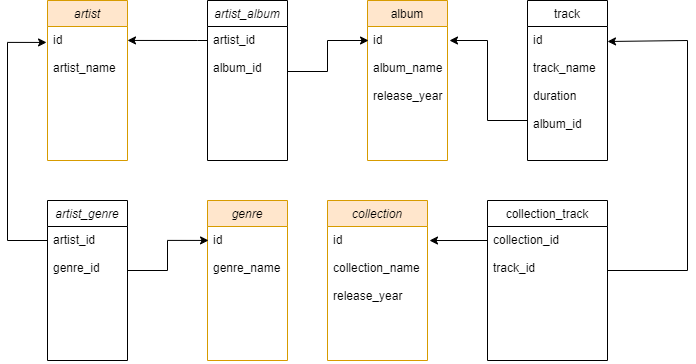

The diagram above was exported from draw.io. Its source (the exported page's mxGraphModel, read from the mxfile embedded in the PNG):
<mxGraphModel dx="1422" dy="737" grid="1" gridSize="10" guides="1" tooltips="1" connect="1" arrows="1" fold="1" page="1" pageScale="1" pageWidth="827" pageHeight="1169" math="0" shadow="0">
  <root>
    <mxCell id="WIyWlLk6GJQsqaUBKTNV-0" />
    <mxCell id="WIyWlLk6GJQsqaUBKTNV-1" parent="WIyWlLk6GJQsqaUBKTNV-0" />
    <mxCell id="zkfFHV4jXpPFQw0GAbJ--0" value="artist" style="swimlane;fontStyle=2;align=center;verticalAlign=top;childLayout=stackLayout;horizontal=1;startSize=26;horizontalStack=0;resizeParent=1;resizeLast=0;collapsible=1;marginBottom=0;rounded=0;shadow=0;strokeWidth=1;fillColor=#ffe6cc;strokeColor=#d79b00;" parent="WIyWlLk6GJQsqaUBKTNV-1" vertex="1">
      <mxGeometry x="120" y="80" width="80" height="160" as="geometry">
        <mxRectangle x="120" y="80" width="160" height="26" as="alternateBounds" />
      </mxGeometry>
    </mxCell>
    <mxCell id="zkfFHV4jXpPFQw0GAbJ--1" value="id&#10;&#10;artist_name" style="text;align=left;verticalAlign=top;spacingLeft=4;spacingRight=4;overflow=hidden;rotatable=0;points=[[0,0.5],[1,0.5]];portConstraint=eastwest;" parent="zkfFHV4jXpPFQw0GAbJ--0" vertex="1">
      <mxGeometry y="26" width="80" height="134" as="geometry" />
    </mxCell>
    <mxCell id="zkfFHV4jXpPFQw0GAbJ--13" value="track" style="swimlane;fontStyle=0;align=center;verticalAlign=top;childLayout=stackLayout;horizontal=1;startSize=26;horizontalStack=0;resizeParent=1;resizeLast=0;collapsible=1;marginBottom=0;rounded=0;shadow=0;strokeWidth=1;" parent="WIyWlLk6GJQsqaUBKTNV-1" vertex="1">
      <mxGeometry x="600" y="80" width="80" height="160" as="geometry">
        <mxRectangle x="340" y="380" width="170" height="26" as="alternateBounds" />
      </mxGeometry>
    </mxCell>
    <mxCell id="zkfFHV4jXpPFQw0GAbJ--14" value="id&#10;&#10;track_name&#10;&#10;duration&#10;&#10;album_id" style="text;align=left;verticalAlign=top;spacingLeft=4;spacingRight=4;overflow=hidden;rotatable=0;points=[[0,0.5],[1,0.5]];portConstraint=eastwest;" parent="zkfFHV4jXpPFQw0GAbJ--13" vertex="1">
      <mxGeometry y="26" width="80" height="134" as="geometry" />
    </mxCell>
    <mxCell id="zkfFHV4jXpPFQw0GAbJ--17" value="album" style="swimlane;fontStyle=0;align=center;verticalAlign=top;childLayout=stackLayout;horizontal=1;startSize=26;horizontalStack=0;resizeParent=1;resizeLast=0;collapsible=1;marginBottom=0;rounded=0;shadow=0;strokeWidth=1;fillColor=#ffe6cc;strokeColor=#d79b00;" parent="WIyWlLk6GJQsqaUBKTNV-1" vertex="1">
      <mxGeometry x="440" y="80" width="80" height="160" as="geometry">
        <mxRectangle x="550" y="140" width="160" height="26" as="alternateBounds" />
      </mxGeometry>
    </mxCell>
    <mxCell id="zkfFHV4jXpPFQw0GAbJ--18" value="id&#10;&#10;album_name&#10;&#10;release_year&#10;&#10;" style="text;align=left;verticalAlign=top;spacingLeft=4;spacingRight=4;overflow=hidden;rotatable=0;points=[[0,0.5],[1,0.5]];portConstraint=eastwest;" parent="zkfFHV4jXpPFQw0GAbJ--17" vertex="1">
      <mxGeometry y="26" width="80" height="134" as="geometry" />
    </mxCell>
    <mxCell id="Bnz-1bRu1e5ZH8hkfKHt-3" style="edgeStyle=orthogonalEdgeStyle;rounded=0;orthogonalLoop=1;jettySize=auto;html=1;" parent="WIyWlLk6GJQsqaUBKTNV-1" edge="1">
      <mxGeometry relative="1" as="geometry">
        <Array as="points">
          <mxPoint x="560" y="200" />
          <mxPoint x="560" y="120" />
        </Array>
        <mxPoint x="600" y="200" as="sourcePoint" />
        <mxPoint x="522" y="120" as="targetPoint" />
      </mxGeometry>
    </mxCell>
    <mxCell id="Vp_QLg5DiNSyU0VTZjgT-1" value="artist_genre" style="swimlane;fontStyle=2;align=center;verticalAlign=top;childLayout=stackLayout;horizontal=1;startSize=26;horizontalStack=0;resizeParent=1;resizeLast=0;collapsible=1;marginBottom=0;rounded=0;shadow=0;strokeWidth=1;" parent="WIyWlLk6GJQsqaUBKTNV-1" vertex="1">
      <mxGeometry x="120" y="280" width="80" height="160" as="geometry">
        <mxRectangle x="120" y="80" width="160" height="26" as="alternateBounds" />
      </mxGeometry>
    </mxCell>
    <mxCell id="Vp_QLg5DiNSyU0VTZjgT-2" value="artist_id&#10;&#10;genre_id" style="text;align=left;verticalAlign=top;spacingLeft=4;spacingRight=4;overflow=hidden;rotatable=0;points=[[0,0.5],[1,0.5]];portConstraint=eastwest;" parent="Vp_QLg5DiNSyU0VTZjgT-1" vertex="1">
      <mxGeometry y="26" width="80" height="134" as="geometry" />
    </mxCell>
    <mxCell id="Vp_QLg5DiNSyU0VTZjgT-3" value="genre" style="swimlane;fontStyle=2;align=center;verticalAlign=top;childLayout=stackLayout;horizontal=1;startSize=26;horizontalStack=0;resizeParent=1;resizeLast=0;collapsible=1;marginBottom=0;rounded=0;shadow=0;strokeWidth=1;fillColor=#ffe6cc;strokeColor=#d79b00;" parent="WIyWlLk6GJQsqaUBKTNV-1" vertex="1">
      <mxGeometry x="280" y="280" width="80" height="160" as="geometry">
        <mxRectangle x="120" y="80" width="160" height="26" as="alternateBounds" />
      </mxGeometry>
    </mxCell>
    <mxCell id="Vp_QLg5DiNSyU0VTZjgT-4" value="id&#10;&#10;genre_name" style="text;align=left;verticalAlign=top;spacingLeft=4;spacingRight=4;overflow=hidden;rotatable=0;points=[[0,0.5],[1,0.5]];portConstraint=eastwest;" parent="Vp_QLg5DiNSyU0VTZjgT-3" vertex="1">
      <mxGeometry y="26" width="80" height="134" as="geometry" />
    </mxCell>
    <mxCell id="Vp_QLg5DiNSyU0VTZjgT-5" value="collection" style="swimlane;fontStyle=2;align=center;verticalAlign=top;childLayout=stackLayout;horizontal=1;startSize=26;horizontalStack=0;resizeParent=1;resizeLast=0;collapsible=1;marginBottom=0;rounded=0;shadow=0;strokeWidth=1;fillColor=#ffe6cc;strokeColor=#d79b00;" parent="WIyWlLk6GJQsqaUBKTNV-1" vertex="1">
      <mxGeometry x="400" y="280" width="100" height="160" as="geometry">
        <mxRectangle x="120" y="80" width="160" height="26" as="alternateBounds" />
      </mxGeometry>
    </mxCell>
    <mxCell id="Vp_QLg5DiNSyU0VTZjgT-6" value="id&#10;&#10;collection_name&#10;&#10;release_year&#10;&#10;&#10;&#10;" style="text;align=left;verticalAlign=top;spacingLeft=4;spacingRight=4;overflow=hidden;rotatable=0;points=[[0,0.5],[1,0.5]];portConstraint=eastwest;" parent="Vp_QLg5DiNSyU0VTZjgT-5" vertex="1">
      <mxGeometry y="26" width="100" height="124" as="geometry" />
    </mxCell>
    <mxCell id="Vp_QLg5DiNSyU0VTZjgT-7" style="edgeStyle=orthogonalEdgeStyle;rounded=0;orthogonalLoop=1;jettySize=auto;html=1;entryX=-0.012;entryY=0.119;entryDx=0;entryDy=0;entryPerimeter=0;" parent="WIyWlLk6GJQsqaUBKTNV-1" source="Vp_QLg5DiNSyU0VTZjgT-2" target="zkfFHV4jXpPFQw0GAbJ--1" edge="1">
      <mxGeometry relative="1" as="geometry">
        <mxPoint x="110" y="120" as="targetPoint" />
        <Array as="points">
          <mxPoint x="80" y="320" />
          <mxPoint x="80" y="122" />
        </Array>
      </mxGeometry>
    </mxCell>
    <mxCell id="Vp_QLg5DiNSyU0VTZjgT-15" value="artist_album" style="swimlane;fontStyle=2;align=center;verticalAlign=top;childLayout=stackLayout;horizontal=1;startSize=26;horizontalStack=0;resizeParent=1;resizeLast=0;collapsible=1;marginBottom=0;rounded=0;shadow=0;strokeWidth=1;" parent="WIyWlLk6GJQsqaUBKTNV-1" vertex="1">
      <mxGeometry x="280" y="80" width="80" height="160" as="geometry">
        <mxRectangle x="120" y="80" width="160" height="26" as="alternateBounds" />
      </mxGeometry>
    </mxCell>
    <mxCell id="Vp_QLg5DiNSyU0VTZjgT-16" value="artist_id&#10;&#10;album_id" style="text;align=left;verticalAlign=top;spacingLeft=4;spacingRight=4;overflow=hidden;rotatable=0;points=[[0,0.5],[1,0.5]];portConstraint=eastwest;" parent="Vp_QLg5DiNSyU0VTZjgT-15" vertex="1">
      <mxGeometry y="26" width="80" height="134" as="geometry" />
    </mxCell>
    <mxCell id="Vp_QLg5DiNSyU0VTZjgT-17" style="edgeStyle=orthogonalEdgeStyle;rounded=0;orthogonalLoop=1;jettySize=auto;html=1;entryX=1;entryY=0.104;entryDx=0;entryDy=0;entryPerimeter=0;" parent="WIyWlLk6GJQsqaUBKTNV-1" source="Vp_QLg5DiNSyU0VTZjgT-16" target="zkfFHV4jXpPFQw0GAbJ--1" edge="1">
      <mxGeometry relative="1" as="geometry">
        <Array as="points">
          <mxPoint x="270" y="120" />
          <mxPoint x="270" y="120" />
        </Array>
      </mxGeometry>
    </mxCell>
    <mxCell id="Vp_QLg5DiNSyU0VTZjgT-18" style="edgeStyle=orthogonalEdgeStyle;rounded=0;orthogonalLoop=1;jettySize=auto;html=1;entryX=0.013;entryY=0.097;entryDx=0;entryDy=0;entryPerimeter=0;" parent="WIyWlLk6GJQsqaUBKTNV-1" edge="1">
      <mxGeometry relative="1" as="geometry">
        <mxPoint x="360" y="151" as="sourcePoint" />
        <mxPoint x="441.03999999999996" y="119.99800000000005" as="targetPoint" />
        <Array as="points">
          <mxPoint x="400" y="151" />
          <mxPoint x="400" y="120" />
        </Array>
      </mxGeometry>
    </mxCell>
    <mxCell id="Vp_QLg5DiNSyU0VTZjgT-25" style="edgeStyle=orthogonalEdgeStyle;rounded=0;orthogonalLoop=1;jettySize=auto;html=1;entryX=0.013;entryY=0.104;entryDx=0;entryDy=0;entryPerimeter=0;" parent="WIyWlLk6GJQsqaUBKTNV-1" source="Vp_QLg5DiNSyU0VTZjgT-2" target="Vp_QLg5DiNSyU0VTZjgT-4" edge="1">
      <mxGeometry relative="1" as="geometry">
        <Array as="points">
          <mxPoint x="240" y="350" />
          <mxPoint x="240" y="320" />
        </Array>
      </mxGeometry>
    </mxCell>
    <mxCell id="Vp_QLg5DiNSyU0VTZjgT-26" value="collection_track" style="swimlane;fontStyle=0;align=center;verticalAlign=top;childLayout=stackLayout;horizontal=1;startSize=26;horizontalStack=0;resizeParent=1;resizeLast=0;collapsible=1;marginBottom=0;rounded=0;shadow=0;strokeWidth=1;" parent="WIyWlLk6GJQsqaUBKTNV-1" vertex="1">
      <mxGeometry x="560" y="280" width="120" height="160" as="geometry">
        <mxRectangle x="340" y="380" width="170" height="26" as="alternateBounds" />
      </mxGeometry>
    </mxCell>
    <mxCell id="Vp_QLg5DiNSyU0VTZjgT-27" value="collection_id&#10;&#10;track_id" style="text;align=left;verticalAlign=top;spacingLeft=4;spacingRight=4;overflow=hidden;rotatable=0;points=[[0,0.5],[1,0.5]];portConstraint=eastwest;" parent="Vp_QLg5DiNSyU0VTZjgT-26" vertex="1">
      <mxGeometry y="26" width="120" height="134" as="geometry" />
    </mxCell>
    <mxCell id="Vp_QLg5DiNSyU0VTZjgT-29" style="edgeStyle=orthogonalEdgeStyle;rounded=0;orthogonalLoop=1;jettySize=auto;html=1;" parent="WIyWlLk6GJQsqaUBKTNV-1" source="Vp_QLg5DiNSyU0VTZjgT-27" edge="1">
      <mxGeometry relative="1" as="geometry">
        <mxPoint x="680" y="121" as="targetPoint" />
        <Array as="points">
          <mxPoint x="760" y="350" />
          <mxPoint x="760" y="120" />
        </Array>
      </mxGeometry>
    </mxCell>
    <mxCell id="Vp_QLg5DiNSyU0VTZjgT-30" style="edgeStyle=orthogonalEdgeStyle;rounded=0;orthogonalLoop=1;jettySize=auto;html=1;exitX=0;exitY=0.5;exitDx=0;exitDy=0;entryX=1.02;entryY=0.113;entryDx=0;entryDy=0;entryPerimeter=0;" parent="WIyWlLk6GJQsqaUBKTNV-1" source="Vp_QLg5DiNSyU0VTZjgT-27" target="Vp_QLg5DiNSyU0VTZjgT-6" edge="1">
      <mxGeometry relative="1" as="geometry">
        <mxPoint x="510" y="320" as="targetPoint" />
        <Array as="points">
          <mxPoint x="560" y="320" />
        </Array>
      </mxGeometry>
    </mxCell>
  </root>
</mxGraphModel>